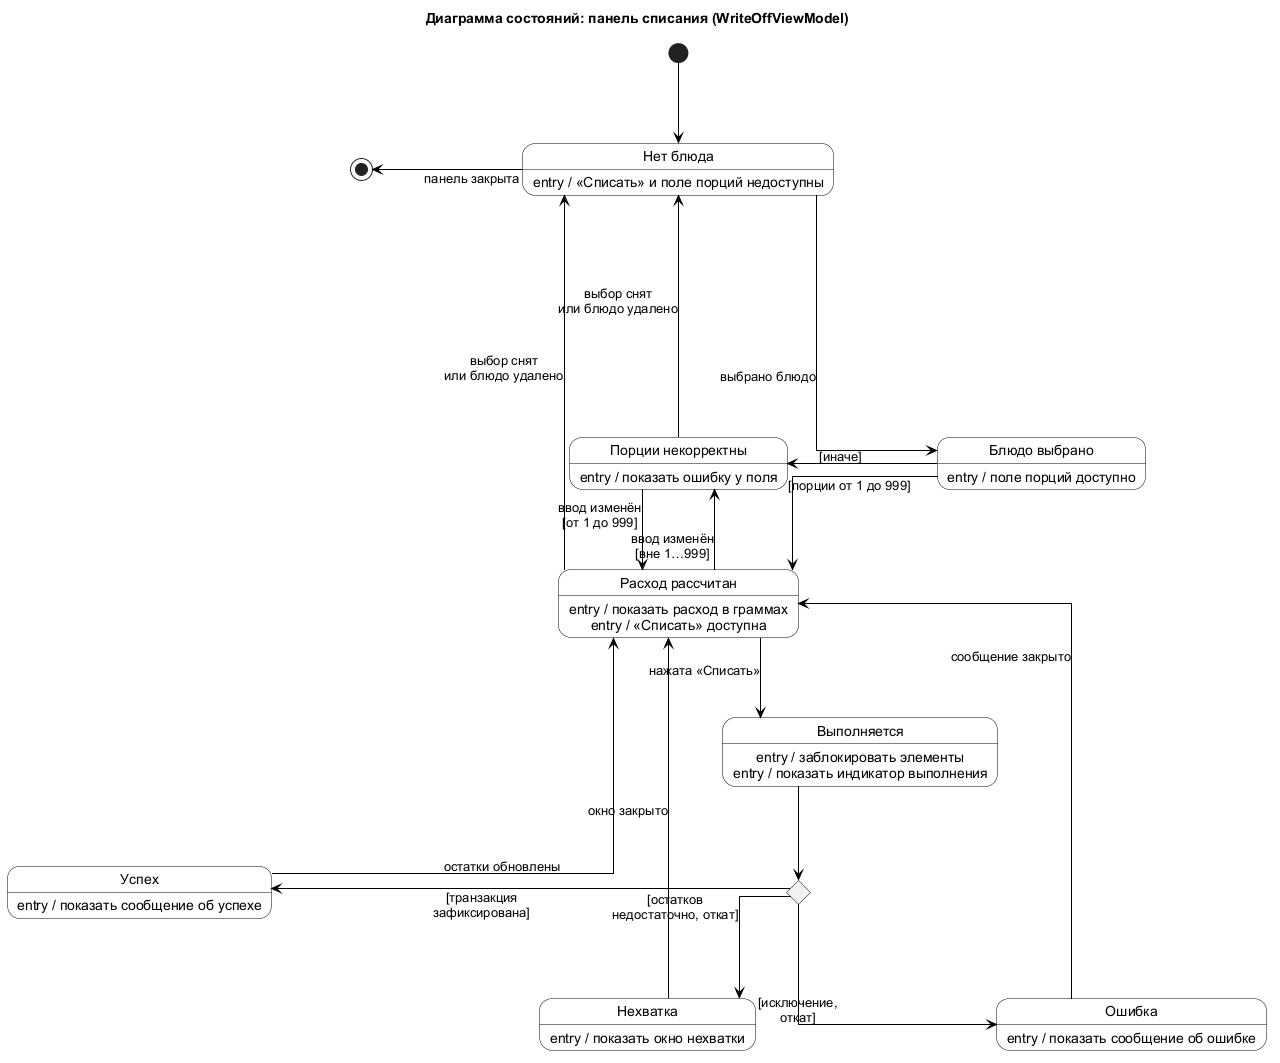

The diagram above was rendered by PlantUML. Its source (embedded in the PNG):
@startuml 004-state-writeoff-panel
title Диаграмма состояний: панель списания (WriteOffViewModel)

skinparam linetype ortho
skinparam shadowing false
skinparam defaultFontName Arial
skinparam defaultTextAlignment center
skinparam StateBackgroundColor White
skinparam StateBorderColor Black
skinparam ArrowColor Black
skinparam nodesep 150
skinparam ranksep 80
hide empty description

state "Нет блюда" as NoDish
state "Блюдо выбрано" as Selected
state "Порции некорректны" as Invalid
state "Расход рассчитан" as Calculated
state "Выполняется" as Running
state "Успех" as Success
state "Нехватка" as Shortage
state "Ошибка" as Failure
state ResultChoice <<choice>>

NoDish : entry / «Списать» и поле порций недоступны
Selected : entry / поле порций доступно
Invalid : entry / показать ошибку у поля
Calculated : entry / показать расход в граммах
Calculated : entry / «Списать» доступна
Running : entry / заблокировать элементы
Running : entry / показать индикатор выполнения
Success : entry / показать сообщение об успехе
Shortage : entry / показать окно нехватки
Failure : entry / показать сообщение об ошибке

[*] --> NoDish
NoDish -down---> Selected : выбрано блюдо
NoDish -left-> [*] : панель закрыта
Selected -down-> Calculated : [порции от 1 до 999]
Selected -left--> Invalid : [иначе]
Invalid -down-> Calculated : ввод изменён\n[от 1 до 999]
Calculated -up-> Invalid : ввод изменён\n[вне 1…999]
Calculated --> Running : нажата «Списать»
Running -down-> ResultChoice
ResultChoice -left-> Success : [транзакция\nзафиксирована]
ResultChoice -down-> Shortage : [остатков\nнедостаточно, откат]
ResultChoice -down-> Failure : [исключение,\nоткат]
Success -up-> Calculated : остатки обновлены
Shortage -up-> Calculated : окно закрыто
Failure -up-> Calculated : сообщение закрыто
Invalid -up-> NoDish : выбор снят\nили блюдо удалено
Calculated -up-> NoDish : выбор снят\nили блюдо удалено
@enduml